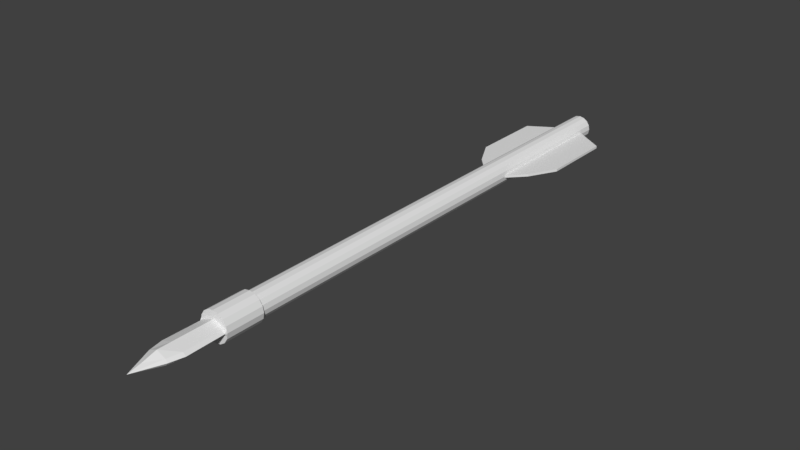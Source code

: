 # Source: Crossbow_Bolt_Template.blend  (saved by Blender 2.79.0; exported with 4.5.12 LTS)
import bpy
from mathutils import Matrix  # noqa: F401  (used for matrix-valued properties, if any)

bpy.ops.wm.read_factory_settings(use_empty=True)
scene = bpy.context.scene
scene.name = 'Scene'

# ---- collections
col_collection_3 = bpy.data.collections.new('Collection 3'); scene.collection.children.link(col_collection_3)

# ---- world
world_world = bpy.data.worlds.new('World'); scene.world = world_world
world_world.color = (0.05088, 0.05088, 0.05088)
world_world.use_sun_shadow = False
world_world.sun_shadow_jitter_overblur = 0.0
world_world.cycles.sampling_method = 'MANUAL'

# ---- meshes
me_cylinder = bpy.data.meshes.new('Cylinder')
me_cylinder.from_pydata([(0.0, 0.0075, -0.15), (0.0, 0.0075, 0.15), (0.00287, 0.006929, -0.15), (0.00287, 0.006929, 0.15), (0.005303, 0.005303, -0.15), (0.005303, 0.005303, 0.15), (0.006929, 0.00287, -0.15), (0.006929, 0.00287, 0.15), (0.0075, -3.278e-10, -0.15), (0.0075, -3.278e-10, 0.15), (0.006929, -0.00287, -0.15), (0.006929, -0.00287, 0.15), (0.005303, -0.005303, -0.15), (0.005303, -0.005303, 0.15), (0.00287, -0.006929, -0.15), (0.00287, -0.006929, 0.15), (1.132e-09, -0.0075, -0.15), (1.132e-09, -0.0075, 0.15), (-0.00287, -0.006929, -0.15), (-0.00287, -0.006929, 0.15), (-0.005303, -0.005303, -0.15), (-0.005303, -0.005303, 0.15), (-0.006929, -0.00287, -0.15), (-0.006929, -0.00287, 0.15), (-0.0075, 8.944e-11, -0.15), (-0.0075, 8.944e-11, 0.15), (-0.006929, 0.00287, -0.15), (-0.006929, 0.00287, 0.15), (-0.005303, 0.005303, -0.15), (-0.005303, 0.005303, 0.15), (-0.00287, 0.006929, -0.15), (-0.00287, 0.006929, 0.15), (5.675e-10, 0.009, 0.1444), (5.675e-10, 0.009, 0.1675), (0.003444, 0.008315, 0.1444), (0.003444, 0.008315, 0.1675), (0.006364, 0.006364, 0.1444), (0.006364, 0.006364, 0.1675), (0.008315, 0.003444, 0.1444), (0.008315, 0.003444, 0.1675), (0.009, -7.656e-10, 0.1444), (0.009, -1.287e-09, 0.1675), (0.008315, -0.003444, 0.1444), (0.008315, -0.003444, 0.1675), (0.006364, -0.006364, 0.1444), (0.006364, -0.006364, 0.1675), (0.003444, -0.008315, 0.1444), (0.003444, -0.008315, 0.1675), (1.926e-09, -0.009, 0.1444), (1.926e-09, -0.009, 0.1675), (-0.003444, -0.008315, 0.1444), (-0.003444, -0.008315, 0.1675), (-0.006364, -0.006364, 0.1444), (-0.006364, -0.006364, 0.1675), (-0.008315, -0.003444, 0.1444), (-0.008315, -0.003444, 0.1675), (-0.009, -2.649e-10, 0.1444), (-0.009, -7.865e-10, 0.1675), (-0.008315, 0.003444, 0.1444), (-0.008315, 0.003444, 0.1675), (-0.006364, 0.006364, 0.1444), (-0.006364, 0.006364, 0.1675), (-0.003444, 0.008315, 0.1444), (-0.003444, 0.008315, 0.1675), (0.008657, 0.001722, 0.1444), (0.008657, 0.001722, 0.1675), (-0.008657, 0.001722, 0.1444), (-0.008657, 0.001722, 0.1675), (0.008657, -0.001722, 0.1444), (0.008657, -0.001722, 0.1675), (-0.008657, -0.001722, 0.1444), (-0.008657, -0.001722, 0.1675), (0.008657, -1.278e-09, 0.1675), (-0.008657, -7.961e-10, 0.1675), (-0.006907, 6.066e-10, 0.2005), (0.006907, 1.356e-10, 0.2005), (0.009032, -2.276e-10, 0.192), (-0.009032, 2.381e-10, 0.192), (0.008526, -1.164e-09, 0.1688), (-0.008526, -7.125e-10, 0.1688), (9.313e-10, 0.005944, 0.1675), (9.313e-10, -0.005944, 0.1675), (9.313e-10, 0.004222, 0.1675), (9.313e-10, -0.004222, 0.1675), (9.313e-10, 0.004222, 0.2005), (9.313e-10, -0.004222, 0.2005), (9.313e-10, -0.004222, 0.192), (9.313e-10, 0.004222, 0.192), (9.313e-10, 0.004222, 0.1688), (9.313e-10, -0.004222, 0.1688), (-0.007226, -0.001722, 0.192), (-0.006821, -0.001722, 0.1688), (-0.006652, 0.003444, 0.1675), (-0.006652, -0.003444, 0.1675), (-0.006926, 0.001722, 0.1675), (-0.006926, -0.001722, 0.1675), (-0.005526, 0.001722, 0.2005), (-0.005526, -0.001722, 0.2005), (-0.005526, 1.26e-10, 0.1897), (-0.007226, 0.001722, 0.192), (-0.006821, 0.001722, 0.1688), (0.006652, 0.003444, 0.1675), (0.006652, -0.003444, 0.1675), (0.006926, 0.001722, 0.1675), (0.006926, -0.001722, 0.1675), (0.005526, 0.001722, 0.2005), (0.005526, -0.001722, 0.2005), (0.005526, -2.594e-10, 0.1897), (0.007226, 0.001722, 0.192), (0.006821, 0.001722, 0.1688), (0.007226, -0.001722, 0.192), (0.006821, -0.001722, 0.1688), (9.313e-10, 0.001722, 0.2095), (9.313e-10, -0.001722, 0.2095), (-2.328e-09, 3.274e-10, 0.1987), (-1.552e-10, 1.012e-09, 0.2175), (-0.02625, -0.00075, -0.082), (-0.02625, 0.00075, -0.082), (-0.02625, -0.00075, -0.1279), (-0.02625, 0.00075, -0.1279), (0.02625, -0.00075, -0.082), (0.02625, 0.00075, -0.082), (0.02625, -0.00075, -0.1279), (0.02625, 0.00075, -0.1279), (0.0, -0.00075, -0.1444), (0.0, 0.00075, -0.1444), (0.0, -0.00075, -0.04642), (0.0, 0.00075, -0.04642), (0.01706, 0.00075, -0.1337), (0.01706, -0.00075, -0.06489), (0.01706, -0.00075, -0.1337), (0.01706, 0.00075, -0.06489), (-0.01706, -0.00075, -0.1337), (-0.01706, 0.00075, -0.06489), (-0.01706, 0.00075, -0.1337), (-0.01706, -0.00075, -0.06489)], [], [(0, 1, 3, 2), (2, 3, 5, 4), (4, 5, 7, 6), (6, 7, 9, 8), (8, 9, 11, 10), (10, 11, 13, 12), (12, 13, 15, 14), (14, 15, 17, 16), (16, 17, 19, 18), (18, 19, 21, 20), (20, 21, 23, 22), (22, 23, 25, 24), (24, 25, 27, 26), (26, 27, 29, 28), (3, 1, 31, 29, 27, 25, 23, 21, 19, 17, 15, 13, 11, 9, 7, 5), (28, 29, 31, 30), (30, 31, 1, 0), (0, 2, 4, 6, 8, 10, 12, 14, 16, 18, 20, 22, 24, 26, 28, 30), (32, 33, 35, 34), (34, 35, 37, 36), (36, 37, 39, 38), (64, 65, 41, 40), (68, 69, 43, 42), (42, 43, 45, 44), (44, 45, 47, 46), (46, 47, 49, 48), (48, 49, 51, 50), (50, 51, 53, 52), (52, 53, 55, 54), (70, 71, 57, 56), (66, 67, 59, 58), (95, 71, 55, 93), (58, 59, 61, 60), (35, 33, 63, 61, 59, 92, 80, 101, 39, 37), (60, 61, 63, 62), (62, 63, 33, 32), (70, 68, 42, 44, 46, 48, 50, 52, 54), (92, 59, 67, 94), (43, 102, 81, 93, 55, 53, 51, 49, 47, 45), (32, 34, 36, 38, 64, 66, 58, 60, 62), (56, 57, 67, 66), (38, 39, 65, 64), (66, 64, 40, 68, 70, 56), (41, 72, 69), (54, 55, 71, 70), (40, 41, 69, 68), (72, 41, 65), (71, 73, 57), (73, 67, 57), (96, 74, 98), (97, 98, 74), (99, 77, 74, 96), (110, 76, 75, 106), (111, 78, 76, 110), (100, 79, 77, 99), (67, 73, 79), (72, 65, 78), (69, 72, 78), (94, 67, 79, 100), (104, 69, 78, 111), (73, 71, 79), (95, 83, 89, 91), (103, 82, 88, 109), (109, 88, 87, 108), (91, 89, 86, 90), (90, 86, 85, 97), (108, 87, 84, 105), (106, 107, 114, 113), (105, 84, 112), (101, 80, 82, 103), (104, 83, 81, 102), (77, 90, 97, 74), (79, 91, 90, 77), (71, 95, 91, 79), (82, 94, 100, 88), (88, 100, 99, 87), (87, 99, 96, 84), (84, 96, 112), (96, 98, 114, 112), (80, 92, 94, 82), (83, 95, 93, 81), (69, 104, 102, 43), (39, 101, 103, 65), (75, 105, 107), (75, 107, 106), (76, 108, 105, 75), (78, 109, 108, 76), (65, 103, 109, 78), (83, 104, 111, 89), (89, 111, 110, 86), (86, 110, 106, 85), (97, 85, 113), (98, 97, 113, 114), (85, 106, 113), (107, 105, 112, 114), (114, 115, 112), (114, 113, 115), (97, 113, 115), (106, 75, 115), (115, 75, 105), (115, 112, 96), (41, 65, 78, 69), (57, 71, 79, 67), (116, 117, 119, 118), (130, 128, 123, 122), (122, 123, 121, 120), (135, 133, 117, 116), (130, 122, 120, 129), (134, 119, 117, 133), (128, 125, 127, 131), (132, 124, 126, 135), (129, 131, 127, 126), (132, 134, 125, 124), (120, 121, 131, 129), (123, 128, 131, 121), (124, 130, 129, 126), (124, 125, 128, 130), (118, 119, 134, 132), (118, 132, 135, 116), (125, 134, 133, 127), (126, 127, 133, 135), (74, 115, 96), (112, 115, 105), (113, 106, 115), (74, 97, 115)])
me_cylinder.use_remesh_preserve_volume = False
me_cylinder.use_remesh_preserve_attributes = False
me_cylinder.use_mirror_vertex_groups = False
me_cylinder.update()

# ---- objects
ob_cylinder = bpy.data.objects.new('Cylinder', me_cylinder)

# ---- transforms, parenting, visibility, modifiers, constraints
ob_cylinder.location = (0.0, 0.0, 0.0)
ob_cylinder.rotation_euler = (1.571, 0.0, 0.0)
ob_cylinder.lineart.crease_threshold = 0.0

# ---- collection membership
col_collection_3.objects.link(ob_cylinder)

# ---- scene / render settings (as saved in the file)
scene.frame_start = 1; scene.frame_end = 250; scene.frame_set(1)
scene.render.engine = 'CYCLES'
scene.render.resolution_percentage = 50
scene.render.dither_intensity = 0.0
scene.cycles.use_denoising = False
scene.cycles.samples = 128
scene.cycles.sampling_pattern = 'TABULATED_SOBOL'
scene.cycles.use_adaptive_sampling = False
scene.cycles.use_light_tree = False
scene.cycles.blur_glossy = 0.0
scene.cycles.sample_clamp_indirect = 0.0
scene.view_settings.view_transform = 'Standard'
bpy.context.view_layer.update()

# ---- added for rendering (the .blend has no active camera and no usable light): camera, sun
cam_auto = bpy.data.cameras.new('AutoCamera')
cam_auto.lens = 50.0
cam_auto.sensor_width = 36.0
cam_auto.clip_end = 1000.0
ob_auto_camera = bpy.data.objects.new('AutoCamera', cam_auto)
scene.collection.objects.link(ob_auto_camera)
ob_auto_camera.location = (0.343885, -0.446418, 0.275108)
ob_auto_camera.rotation_euler = (1.09748, -7.21219e-08, 0.694738)
scene.camera = ob_auto_camera
light_auto_sun = bpy.data.lights.new('AutoSun', 'SUN')
light_auto_sun.energy = 3.0
light_auto_sun.angle = 0.0523599
ob_auto_sun = bpy.data.objects.new('AutoSun', light_auto_sun)
scene.collection.objects.link(ob_auto_sun)
ob_auto_sun.rotation_euler = (0.872665, 0.174533, 0.523599)
bpy.context.view_layer.update()
